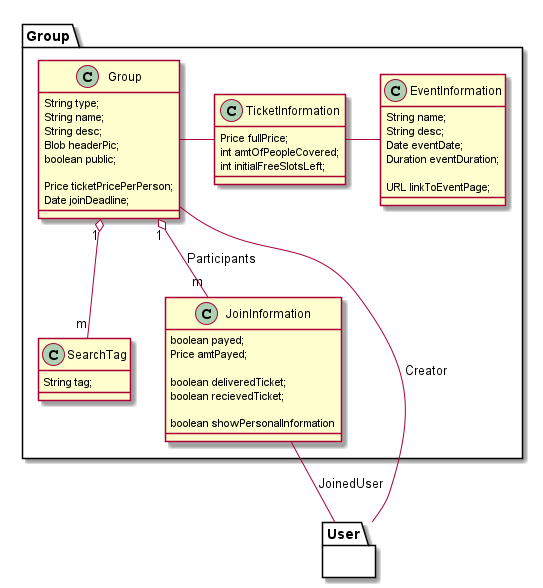

The diagram above was rendered by PlantUML. Its source (embedded in the PNG):
@startuml
package Group {
Group - TicketInformation
TicketInformation - EventInformation
Group "1" o-- "m" SearchTag
Group "1" o-- "m" JoinInformation : Participants
}
JoinInformation -- User : JoinedUser
Group -- User : Creator


package User {}

class Group{
String type;
String name;
String desc;
Blob headerPic;
boolean public;

Price ticketPricePerPerson;
Date joinDeadline;
}
class JoinInformation{
boolean payed;
Price amtPayed;

boolean deliveredTicket;
boolean recievedTicket;

boolean showPersonalInformation
}

class TicketInformation{
Price fullPrice;
int amtOfPeopleCovered;
int initialFreeSlotsLeft;
}

class EventInformation{
String name;
String desc;
Date eventDate;
Duration eventDuration;

URL linkToEventPage;
}

class SearchTag{
String tag;
}
@enduml